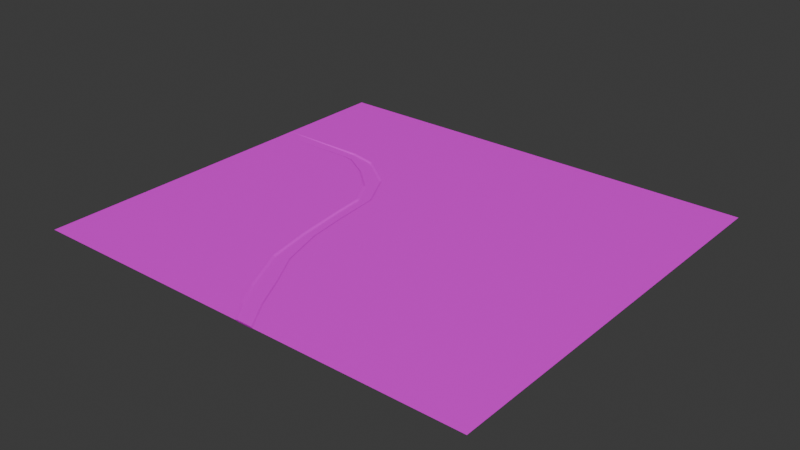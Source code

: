 # Source: terrain.blend  (saved by Blender 4.2.66; exported with 4.5.12 LTS)
import bpy
from mathutils import Matrix  # noqa: F401  (used for matrix-valued properties, if any)

bpy.ops.wm.read_factory_settings(use_empty=True)
scene = bpy.context.scene
scene.name = 'Scene'

# ---- collections
col_collection = bpy.data.collections.new('Collection'); scene.collection.children.link(col_collection)

# ---- images (referenced by path relative to the original .blend; pixels are not part of the script)
import os
ASSET_DIR = os.environ.get("B2B_ASSET_DIR", "")  # directory of the original .blend (textures are referenced by path, not embedded)
HERE = os.path.dirname(os.path.abspath(__file__))  # packed textures are extracted next to this script under _unpacked/

def load_image(name, relpath, width, height, colorspace="sRGB"):
    """Load a texture the original file referenced (path relative to the .blend, or extracted next to this script)."""
    p = next((c for c in (os.path.join(HERE, relpath), os.path.join(ASSET_DIR, relpath)) if relpath and os.path.exists(c)), "")
    if p:
        img = bpy.data.images.load(p, check_existing=True)
        img.name = name
    else:  # same state as the original file: an image datablock whose file is absent (Cycles renders it pink)
        img = bpy.data.images.new(name, width, height)
        img.source = "FILE"
        img.filepath = "//" + (relpath or name)
    img.colorspace_settings.name = colorspace
    return img
img_terrain = load_image('terrain', 'terrain.png', 1024, 1024, 'sRGB')
img_water = load_image('water', 'water.png', 1024, 1024, 'sRGB')

# ---- materials (node trees are filled in below, after node groups)
mat_material_001 = bpy.data.materials.new('Material.001')
mat_material_002 = bpy.data.materials.new('Material.002')

# ---- material node trees
mat_material_001.use_nodes = True; mat_material_001.node_tree.nodes.clear()
_N = mat_material_001.node_tree.nodes; _L = mat_material_001.node_tree.links
n0 = _N.new('ShaderNodeBsdfPrincipled'); n0.name = 'Principled BSDF'; n0.location = (10, 300)
n1 = _N.new('ShaderNodeOutputMaterial'); n1.name = 'Material Output'; n1.location = (300, 300)
n2 = _N.new('ShaderNodeTexImage'); n2.name = 'Image Texture'; n2.location = (-280, 280)
n2.image = img_terrain
_L.new(n0.outputs[0], n1.inputs[0])
_L.new(n2.outputs[0], n0.inputs[0])
n1.is_active_output = True
mat_material_002.use_nodes = True; mat_material_002.node_tree.nodes.clear()
_N = mat_material_002.node_tree.nodes; _L = mat_material_002.node_tree.links
n0 = _N.new('ShaderNodeBsdfPrincipled'); n0.name = 'Principled BSDF'; n0.location = (10, 300)
n1 = _N.new('ShaderNodeOutputMaterial'); n1.name = 'Material Output'; n1.location = (300, 300)
n2 = _N.new('ShaderNodeTexImage'); n2.name = 'Image Texture'; n2.location = (-280, 280)
n2.image = img_water
_L.new(n0.outputs[0], n1.inputs[0])
_L.new(n2.outputs[0], n0.inputs[0])
n1.is_active_output = True

# ---- world
world_world = bpy.data.worlds.new('World'); scene.world = world_world
world_world.use_nodes = True; world_world.node_tree.nodes.clear()
_N = world_world.node_tree.nodes; _L = world_world.node_tree.links
n0 = _N.new('ShaderNodeOutputWorld'); n0.name = 'World Output'; n0.location = (300, 300)
n1 = _N.new('ShaderNodeBackground'); n1.name = 'Background'; n1.location = (10, 300)
n1.inputs[0].default_value = (0.05088, 0.05088, 0.05088, 1.0)
_L.new(n1.outputs[0], n0.inputs[0])
n0.is_active_output = True
world_world.color = (0.05088, 0.05088, 0.05088)
world_world.sun_shadow_jitter_overblur = 0.0

# ---- meshes
me_plane = bpy.data.meshes.new('Plane')
me_plane.from_pydata([(-1.359, -1.611, 0.0), (1.539, -1.611, 0.0), (-1.359, 1.0, 0.0), (1.538, 1.0, 0.0), (0.05166, 1.0, 0.0), (1.538, -0.8065, 0.0), (0.1291, 0.8708, 0.01804), (0.225, 0.7093, 0.01804), (0.363, 0.4184, 0.01804), (0.4173, 0.1394, 0.01804), (0.4594, -0.1851, 0.01804), (0.4791, -0.3921, 0.01804), (0.5795, -0.5639, 0.01804), (0.7452, -0.7115, 0.01804), (0.9098, -0.8086, 0.01804), (0.9752, -0.8201, 0.01804), (-0.07389, 1.0, 0.0), (1.539, -0.8877, 0.0), (0.06303, 0.8111, 0.01804), (0.1706, 0.5983, 0.01804), (0.2884, 0.3893, 0.01804), (0.3709, 0.1119, 0.01804), (0.4008, -0.1203, 0.01804), (0.432, -0.435, 0.01804), (0.5546, -0.6684, 0.01804), (0.7829, -0.8359, 0.01804), (0.9505, -0.8723, 0.01804), (0.987, -0.874, 0.01804), (0.14, 0.8779, 0.0), (0.987, -0.8198, 0.01804), (0.04502, 0.987, 0.01804), (0.2365, 0.7155, 0.0), (0.3754, 0.4225, 0.0), (0.4302, 0.1415, 0.0), (0.4723, -0.1837, 0.0), (0.4918, -0.3881, 0.0), (0.5897, -0.5555, 0.0), (0.7529, -0.7009, 0.0), (0.9144, -0.7962, 0.0), (0.9761, -0.8071, 0.0), (0.05172, 0.8046, 0.0), (-0.05006, 0.987, 0.01804), (0.1591, 0.5921, 0.0), (0.2764, 0.3842, 0.0), (0.3581, 0.1092, 0.0), (0.3879, -0.1218, 0.0), (0.4193, -0.4388, 0.0), (0.5445, -0.6771, 0.0), (0.7775, -0.848, 0.0), (0.9488, -0.8852, 0.0)], [], [(0, 2, 16, 40, 42, 43, 44, 45, 46, 47, 48, 49, 17, 1), (4, 3, 5, 39, 38, 37, 36, 35, 34, 33, 32, 31, 28), (41, 30, 6, 7, 8, 9, 10, 11, 12, 13, 14, 15, 29, 27, 26, 25, 24, 23, 22, 21, 20, 19, 18), (29, 5, 17, 27), (30, 4, 28, 6), (6, 28, 31, 7), (7, 31, 32, 8), (8, 32, 33, 9), (9, 33, 34, 10), (10, 34, 35, 11), (11, 35, 36, 12), (12, 36, 37, 13), (13, 37, 38, 14), (14, 38, 39, 15), (15, 39, 5, 29), (41, 16, 4, 30), (18, 40, 16, 41), (19, 42, 40, 18), (20, 43, 42, 19), (21, 44, 43, 20), (22, 45, 44, 21), (23, 46, 45, 22), (24, 47, 46, 23), (25, 48, 47, 24), (26, 49, 48, 25), (27, 17, 49, 26)])
_uv = me_plane.uv_layers.new(name='UVMap')
_uv.uv.foreach_set('vector', [0.09421, 0.0001702, 0.09421, 0.5767, 0.3612, 0.5767, 0.3974, 0.5203, 0.4283, 0.4591, 0.4621, 0.3992, 0.4857, 0.3199, 0.4943, 0.2533, 0.5033, 0.1619, 0.5394, 0.09323, 0.6066, 0.04398, 0.6559, 0.03325, 0.6707, 0.03254, 0.6707, 0.0001702, 0.9998, 0.0001702, 0.671, 0.0001702, 0.671, 0.5209, 0.7334, 0.5211, 0.7512, 0.5179, 0.7977, 0.4904, 0.8447, 0.4485, 0.873, 0.4003, 0.8786, 0.3414, 0.8907, 0.2476, 0.9065, 0.1666, 0.9465, 0.08218, 0.9744, 0.03535, 0.03545, 0.0001701, 0.01092, 0.01239, 0.004162, 0.05318, 0.0001702, 0.1072, 0.001986, 0.2, 0.02382, 0.2789, 0.0547, 0.3681, 0.07622, 0.424, 0.07239, 0.4812, 0.04862, 0.5406, 0.01864, 0.5868, 0.003259, 0.5982, 0.0001702, 0.5996, 0.007137, 0.6136, 0.01633, 0.6085, 0.05487, 0.5775, 0.09225, 0.505, 0.09387, 0.429, 0.06147, 0.3438, 0.03934, 0.2801, 0.02495, 0.1979, 0.02849, 0.1288, 0.02889, 0.06009, 0.1752, 0.5797, 0.1752, 0.6393, 0.1956, 0.5826, 0.1906, 0.577, 0.2429, 0.5789, 0.2365, 0.577, 0.2365, 0.6204, 0.2429, 0.6203, 0.2294, 0.5772, 0.223, 0.577, 0.223, 0.6315, 0.2294, 0.6313, 0.101, 0.6703, 0.1074, 0.6705, 0.1074, 0.577, 0.101, 0.5775, 0.128, 0.659, 0.1344, 0.6595, 0.1344, 0.577, 0.128, 0.5771, 0.1006, 0.5771, 0.09421, 0.577, 0.09421, 0.6715, 0.1006, 0.6714, 0.2091, 0.5771, 0.2027, 0.577, 0.2027, 0.6362, 0.2091, 0.637, 0.2159, 0.577, 0.2095, 0.5778, 0.2095, 0.6337, 0.2159, 0.6343, 0.1685, 0.641, 0.1749, 0.6404, 0.1749, 0.5774, 0.1685, 0.577, 0.2162, 0.6321, 0.2226, 0.6317, 0.2226, 0.5777, 0.2162, 0.577, 0.25, 0.5961, 0.2564, 0.5954, 0.2564, 0.5774, 0.25, 0.577, 0.2024, 0.577, 0.196, 0.5773, 0.196, 0.6396, 0.2023, 0.5804, 0.2432, 0.6063, 0.2496, 0.6132, 0.2496, 0.577, 0.2432, 0.5789, 0.1617, 0.6441, 0.1681, 0.6439, 0.1681, 0.577, 0.1617, 0.5839, 0.1546, 0.5771, 0.1482, 0.577, 0.1482, 0.6456, 0.1546, 0.6458, 0.1479, 0.577, 0.1415, 0.5774, 0.1415, 0.6462, 0.1479, 0.6461, 0.1145, 0.6604, 0.1209, 0.6601, 0.1209, 0.5774, 0.1145, 0.577, 0.1614, 0.577, 0.155, 0.577, 0.155, 0.6442, 0.1614, 0.6445, 0.1141, 0.5777, 0.1077, 0.577, 0.1077, 0.6688, 0.1141, 0.6689, 0.1347, 0.6537, 0.1411, 0.6546, 0.1411, 0.577, 0.1347, 0.5777, 0.1276, 0.5778, 0.1212, 0.577, 0.1212, 0.6603, 0.1276, 0.6594, 0.2361, 0.5773, 0.2297, 0.577, 0.2297, 0.6275, 0.2361, 0.6267, 0.2567, 0.5878, 0.2631, 0.5918, 0.2631, 0.577, 0.2567, 0.5773])
me_plane.materials.append(mat_material_001)
me_plane.update()
me_plane_001 = bpy.data.meshes.new('Plane.001')
me_plane_001.from_pydata([(0.05166, 1.0, 0.0), (1.535, -0.8065, 0.0), (0.1291, 0.8708, 0.00603), (0.225, 0.7093, 0.00603), (0.363, 0.4184, 0.00603), (0.4173, 0.1394, 0.00603), (0.4594, -0.1851, 0.00603), (0.4791, -0.3921, 0.00603), (0.5795, -0.5639, 0.00603), (0.7452, -0.7115, 0.00603), (0.9098, -0.8086, 0.00603), (0.9752, -0.8201, 0.00603), (-0.07389, 1.0, 0.0), (1.535, -0.8877, 0.0), (0.06303, 0.8111, 0.00603), (0.1706, 0.5983, 0.00603), (0.2884, 0.3893, 0.00603), (0.3709, 0.1119, 0.00603), (0.4008, -0.1203, 0.00603), (0.432, -0.435, 0.00603), (0.5546, -0.6684, 0.00603), (0.7829, -0.8359, 0.00603), (0.9505, -0.8723, 0.00603), (0.987, -0.874, 0.00603), (0.14, 0.8779, 0.0), (0.987, -0.8198, 0.00603), (0.04502, 0.987, 0.00603), (0.2365, 0.7155, 0.0), (0.3754, 0.4225, 0.0), (0.4302, 0.1415, 0.0), (0.4723, -0.1837, 0.0), (0.4918, -0.3881, 0.0), (0.5897, -0.5555, 0.0), (0.7529, -0.7009, 0.0), (0.9144, -0.7962, 0.0), (0.9761, -0.8071, 0.0), (0.05172, 0.8046, 0.0), (-0.05006, 0.987, 0.00603), (0.1591, 0.5921, 0.0), (0.2764, 0.3842, 0.0), (0.3581, 0.1092, 0.0), (0.3879, -0.1218, 0.0), (0.4193, -0.4388, 0.0), (0.5445, -0.6771, 0.0), (0.7775, -0.848, 0.0), (0.9488, -0.8852, 0.0)], [], [(37, 26, 2, 3, 4, 5, 6, 7, 8, 9, 10, 11, 25, 23, 22, 21, 20, 19, 18, 17, 16, 15, 14), (25, 1, 13, 23), (26, 0, 24, 2), (2, 24, 27, 3), (3, 27, 28, 4), (4, 28, 29, 5), (5, 29, 30, 6), (6, 30, 31, 7), (7, 31, 32, 8), (8, 32, 33, 9), (9, 33, 34, 10), (10, 34, 35, 11), (11, 35, 1, 25), (37, 12, 0, 26), (14, 36, 12, 37), (15, 38, 36, 14), (16, 39, 38, 15), (17, 40, 39, 16), (18, 41, 40, 17), (19, 42, 41, 18), (20, 43, 42, 19), (21, 44, 43, 20), (22, 45, 44, 21), (23, 13, 45, 22)])
_uv = me_plane_001.uv_layers.new(name='UVMap')
_uv.uv.foreach_set('vector', [0.475, 0.9935, 0.5225, 0.9935, 0.5646, 0.9354, 0.6125, 0.8547, 0.6815, 0.7092, 0.7087, 0.5697, 0.7297, 0.4074, 0.7396, 0.3039, 0.7898, 0.2181, 0.8726, 0.1443, 0.9549, 0.09569, 0.9876, 0.08993, 0.9935, 0.09008, 0.9935, 0.06298, 0.9752, 0.06386, 0.8915, 0.08206, 0.7773, 0.1658, 0.716, 0.2825, 0.7004, 0.4399, 0.6855, 0.5559, 0.6442, 0.6947, 0.5853, 0.7991, 0.5315, 0.9055, 0.9935, 0.09008, 1.0, 0.09676, 1.0, 0.05616, 0.9935, 0.06298, 0.5225, 0.9935, 0.5258, 1.0, 0.57, 0.939, 0.5646, 0.9354, 0.5646, 0.9354, 0.57, 0.939, 0.6183, 0.8577, 0.6125, 0.8547, 0.6125, 0.8547, 0.6183, 0.8577, 0.6877, 0.7112, 0.6815, 0.7092, 0.6815, 0.7092, 0.6877, 0.7112, 0.7151, 0.5707, 0.7087, 0.5697, 0.7087, 0.5697, 0.7151, 0.5707, 0.7362, 0.4082, 0.7297, 0.4074, 0.7297, 0.4074, 0.7362, 0.4082, 0.7459, 0.306, 0.7396, 0.3039, 0.7396, 0.3039, 0.7459, 0.306, 0.7948, 0.2222, 0.7898, 0.2181, 0.7898, 0.2181, 0.7948, 0.2222, 0.8764, 0.1495, 0.8726, 0.1443, 0.8726, 0.1443, 0.8764, 0.1495, 0.9572, 0.1019, 0.9549, 0.09569, 0.9549, 0.09569, 0.9572, 0.1019, 0.9881, 0.09645, 0.9876, 0.08993, 0.9876, 0.08993, 0.9881, 0.09645, 1.0, 0.09676, 0.9935, 0.09008, 0.475, 0.9935, 0.4631, 1.0, 0.5258, 1.0, 0.5225, 0.9935, 0.5315, 0.9055, 0.5259, 0.9023, 0.4631, 1.0, 0.475, 0.9935, 0.5853, 0.7991, 0.5796, 0.7961, 0.5259, 0.9023, 0.5315, 0.9055, 0.6442, 0.6947, 0.6382, 0.6921, 0.5796, 0.7961, 0.5853, 0.7991, 0.6855, 0.5559, 0.6791, 0.5546, 0.6382, 0.6921, 0.6442, 0.6947, 0.7004, 0.4399, 0.6939, 0.4391, 0.6791, 0.5546, 0.6855, 0.5559, 0.716, 0.2825, 0.7097, 0.2806, 0.6939, 0.4391, 0.7004, 0.4399, 0.7773, 0.1658, 0.7723, 0.1614, 0.7097, 0.2806, 0.716, 0.2825, 0.8915, 0.08206, 0.8887, 0.076, 0.7723, 0.1614, 0.7773, 0.1658, 0.9752, 0.06386, 0.9744, 0.05739, 0.8887, 0.076, 0.8915, 0.08206, 0.9935, 0.06298, 1.0, 0.05616, 0.9744, 0.05739, 0.9752, 0.06386])
me_plane_001.materials.append(mat_material_002)
me_plane_001.update()

# ---- objects
ob_plane = bpy.data.objects.new('Plane', me_plane)
ob_plane_001 = bpy.data.objects.new('Plane.001', me_plane_001)

# ---- transforms, parenting, visibility, modifiers, constraints
ob_plane.location = (0.0, 0.0, 0.0)
ob_plane.scale = (-740.0, -740.0, -740.0)
ob_plane_001.location = (0.0, 0.0, 0.0)
ob_plane_001.scale = (-740.0, -740.0, -740.0)

# ---- collection membership
col_collection.objects.link(ob_plane)
col_collection.objects.link(ob_plane_001)

# ---- scene / render settings (as saved in the file)
scene.frame_start = 1; scene.frame_end = 250; scene.frame_set(1)
scene.render.engine = 'BLENDER_EEVEE_NEXT'
bpy.context.view_layer.update()

# ---- added for rendering (the .blend has no active camera and no usable light): camera, sun
cam_auto = bpy.data.cameras.new('AutoCamera')
cam_auto.lens = 50.0
cam_auto.sensor_width = 36.0
cam_auto.clip_end = 46872.0
ob_auto_camera = bpy.data.objects.new('AutoCamera', cam_auto)
scene.collection.objects.link(ob_auto_camera)
ob_auto_camera.location = (2604.15, -2978.84, 2129.95)
ob_auto_camera.rotation_euler = (1.09748, -7.21219e-08, 0.694738)
scene.camera = ob_auto_camera
light_auto_sun = bpy.data.lights.new('AutoSun', 'SUN')
light_auto_sun.energy = 3.0
light_auto_sun.angle = 0.0523599
ob_auto_sun = bpy.data.objects.new('AutoSun', light_auto_sun)
scene.collection.objects.link(ob_auto_sun)
ob_auto_sun.rotation_euler = (0.872665, 0.174533, 0.523599)
bpy.context.view_layer.update()
